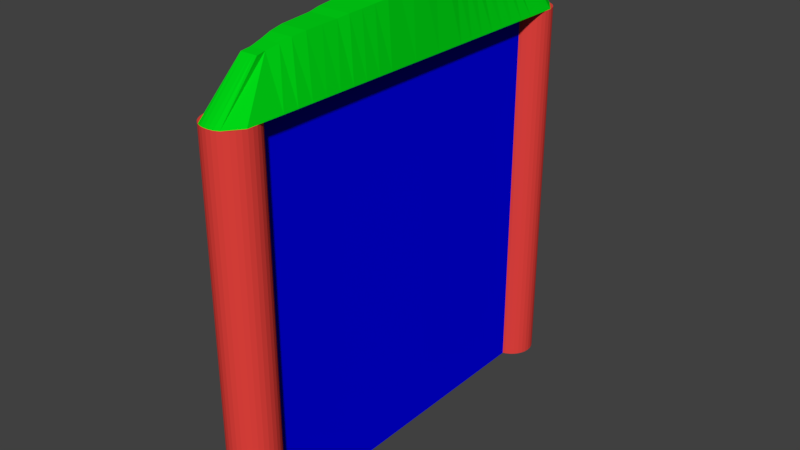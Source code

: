 # Source: Proper_Goal.blend  (saved by Blender 2.79.0; exported with 4.5.12 LTS)
import bpy
from mathutils import Matrix  # noqa: F401  (used for matrix-valued properties, if any)

bpy.ops.wm.read_factory_settings(use_empty=True)
scene = bpy.context.scene
scene.name = 'Scene'

# ---- collections
col_collection_1 = bpy.data.collections.new('Collection 1'); scene.collection.children.link(col_collection_1)

# ---- materials (node trees are filled in below, after node groups)
mat_blue = bpy.data.materials.new('Blue')
mat_blue.alpha_threshold = 0.0
mat_blue.use_transparent_shadow = False
mat_blue.diffuse_color = (0.0, 0.0, 0.8, 1.0)
mat_blue.roughness = 0.5
mat_green_top = bpy.data.materials.new('Green Top')
mat_green_top.alpha_threshold = 0.0
mat_green_top.use_transparent_shadow = False
mat_green_top.diffuse_color = (0.0, 0.686, 0.008129, 1.0)
mat_green_top.roughness = 0.5
mat_red_pole = bpy.data.materials.new('Red Pole')
mat_red_pole.alpha_threshold = 0.0
mat_red_pole.use_transparent_shadow = False
mat_red_pole.diffuse_color = (0.8, 0.0568, 0.04744, 1.0)
mat_red_pole.roughness = 0.5
mat_red_pole_001 = bpy.data.materials.new('Red Pole.001')
mat_red_pole_001.alpha_threshold = 0.0
mat_red_pole_001.use_transparent_shadow = False
mat_red_pole_001.diffuse_color = (0.8, 0.057, 0.047, 1.0)
mat_red_pole_001.roughness = 0.5

# ---- material node trees

# ---- world
world_world = bpy.data.worlds.new('World'); scene.world = world_world
world_world.color = (0.05088, 0.05088, 0.05088)
world_world.use_sun_shadow = False
world_world.sun_shadow_jitter_overblur = 0.0
world_world.cycles.sampling_method = 'MANUAL'

# ---- meshes
me_cube_001 = bpy.data.meshes.new('Cube.001')
me_cube_001.from_pydata([(-1.0, -1.0, -1.0), (-1.0, -1.0, 1.0), (-1.0, 1.0, -1.0), (-1.0, 1.0, 1.0), (1.0, -1.0, -1.0), (1.0, -1.0, 1.0), (1.0, 1.0, -1.0), (1.0, 1.0, 1.0)], [], [(0, 1, 3, 2), (2, 3, 7, 6), (6, 7, 5, 4), (4, 5, 1, 0), (2, 6, 4, 0), (7, 3, 1, 5)])
me_cube_001.materials.append(mat_blue)
me_cube_001.use_remesh_preserve_volume = False
me_cube_001.use_remesh_preserve_attributes = False
me_cube_001.use_mirror_vertex_groups = False
me_cube_001.update()
me_cube_002 = bpy.data.meshes.new('Cube.002')
me_cube_002.from_pydata([(-0.4777, -1.109, -1.0), (-0.356, -0.8851, 0.3749), (-0.4282, 1.113, -1.0), (-0.356, 0.8851, 0.3749), (0.4935, -1.108, -1.0), (0.356, -0.8851, 0.3749), (0.4478, 1.112, -1.0), (0.356, 0.8851, 0.3749), (-0.993, 1.015, -1.0), (-1.0, 0.84, -1.0), (-1.0, 0.76, -1.0), (-1.0, 0.68, -1.0), (-1.0, 0.6, -1.0), (-1.0, 0.52, -1.0), (-1.0, 0.44, -1.0), (-1.0, 0.36, -1.0), (-1.0, 0.28, -1.0), (-1.0, 0.2, -1.0), (-1.0, 0.12, -1.0), (-1.0, 0.04, -1.0), (-1.0, -0.04, -1.0), (-1.0, -0.12, -1.0), (-1.0, -0.2, -1.0), (-1.0, -0.28, -1.0), (-1.0, -0.36, -1.0), (-1.0, -0.44, -1.0), (-1.0, -0.52, -1.0), (-1.0, -0.6, -1.0), (-1.0, -0.68, -1.0), (-1.0, -0.76, -1.0), (-1.0, -0.84, -1.0), (-0.9857, -1.021, -1.0), (-0.3233, -0.8389, 0.4172), (-0.3969, -0.7723, 0.4996), (-0.4737, -0.7149, 0.582), (-0.5377, -0.6434, 0.6437), (-0.5689, -0.5572, 0.6752), (-0.6078, -0.4767, 0.7017), (-0.6746, -0.4143, 0.7517), (-0.7188, -0.3445, 0.7827), (-0.7652, -0.2712, 0.8201), (-0.8251, -0.1988, 0.8689), (-0.8269, -0.12, 0.8707), (-0.8546, -0.04, 0.8914), (-0.8546, 0.04, 0.8914), (-0.8269, 0.12, 0.8707), (-0.8251, 0.1988, 0.8689), (-0.7652, 0.2712, 0.8201), (-0.7188, 0.3445, 0.7827), (-0.6746, 0.4143, 0.7517), (-0.6078, 0.4767, 0.7017), (-0.5689, 0.5572, 0.6752), (-0.5377, 0.6434, 0.6437), (-0.4737, 0.7149, 0.582), (-0.3969, 0.7723, 0.4996), (-0.3233, 0.8389, 0.4172), (0.9784, -1.028, -1.0), (1.0, -0.84, -1.0), (1.0, -0.76, -1.0), (1.0, -0.68, -1.0), (1.0, -0.6, -1.0), (1.0, -0.52, -1.0), (1.0, -0.44, -1.0), (1.0, -0.36, -1.0), (1.0, -0.28, -1.0), (1.0, -0.2, -1.0), (1.0, -0.12, -1.0), (1.0, -0.04, -1.0), (1.0, 0.04, -1.0), (1.0, 0.12, -1.0), (1.0, 0.2, -1.0), (1.0, 0.28, -1.0), (1.0, 0.36, -1.0), (1.0, 0.44, -1.0), (1.0, 0.52, -1.0), (1.0, 0.6, -1.0), (1.0, 0.68, -1.0), (1.0, 0.76, -1.0), (1.0, 0.84, -1.0), (0.9936, 1.015, -1.0), (0.3233, 0.8389, 0.4172), (0.3969, 0.7723, 0.4996), (0.4737, 0.7149, 0.582), (0.5377, 0.6434, 0.6437), (0.5689, 0.5572, 0.6752), (0.6078, 0.4767, 0.7017), (0.6746, 0.4143, 0.7517), (0.7188, 0.3445, 0.7827), (0.7652, 0.2712, 0.8201), (0.8251, 0.1988, 0.8689), (0.8269, 0.12, 0.8707), (0.8546, 0.04, 0.8914), (0.8546, -0.04, 0.8914), (0.8269, -0.12, 0.8707), (0.8251, -0.1988, 0.8689), (0.7652, -0.2712, 0.8201), (0.7188, -0.3445, 0.7827), (0.6746, -0.4143, 0.7517), (0.6078, -0.4767, 0.7017), (0.5689, -0.5572, 0.6752), (0.5377, -0.6434, 0.6437), (0.4737, -0.7149, 0.582), (0.3969, -0.7723, 0.4996), (0.3233, -0.8389, 0.4172), (0.2726, 1.12, -1.0), (0.09736, 1.124, -1.0), (-0.07784, 1.124, -1.0), (-0.253, 1.12, -1.0), (-0.2136, 0.8851, 0.3749), (-0.07119, 0.8851, 0.3749), (0.07119, 0.8851, 0.3749), (0.2136, 0.8851, 0.3749), (-0.2834, -1.119, -1.0), (-0.0892, -1.123, -1.0), (0.105, -1.123, -1.0), (0.2993, -1.119, -1.0), (0.2136, -0.8851, 0.3749), (0.07119, -0.8851, 0.3749), (-0.07119, -0.8851, 0.3749), (-0.2136, -0.8851, 0.3749), (-0.194, 0.8389, 0.4172), (-0.06466, 0.8389, 0.4172), (0.06466, 0.8389, 0.4172), (0.194, 0.8389, 0.4172), (-0.2381, 0.7723, 0.4996), (-0.07938, 0.7723, 0.4996), (0.07938, 0.7723, 0.4996), (0.2381, 0.7723, 0.4996), (-0.2842, 0.7149, 0.582), (-0.09473, 0.7149, 0.582), (0.09473, 0.7149, 0.582), (0.2842, 0.7149, 0.582), (-0.3226, 0.6434, 0.6437), (-0.1075, 0.6434, 0.6437), (0.1075, 0.6434, 0.6437), (0.3226, 0.6434, 0.6437), (-0.3413, 0.5572, 0.6752), (-0.1138, 0.5572, 0.6752), (0.1138, 0.5572, 0.6752), (0.3413, 0.5572, 0.6752), (-0.3647, 0.4767, 0.7017), (-0.1216, 0.4767, 0.7017), (0.1216, 0.4767, 0.7017), (0.3647, 0.4767, 0.7017), (-0.4048, 0.4143, 0.7517), (-0.1349, 0.4143, 0.7517), (0.1349, 0.4143, 0.7517), (0.4048, 0.4143, 0.7517), (-0.4313, 0.3445, 0.7827), (-0.1438, 0.3445, 0.7827), (0.1438, 0.3445, 0.7827), (0.4313, 0.3445, 0.7827), (-0.4591, 0.2712, 0.8201), (-0.153, 0.2712, 0.8201), (0.153, 0.2712, 0.8201), (0.4591, 0.2712, 0.8201), (-0.495, 0.1988, 0.8689), (-0.165, 0.1988, 0.8689), (0.165, 0.1988, 0.8689), (0.495, 0.1988, 0.8689), (-0.4961, 0.12, 0.8707), (-0.1654, 0.12, 0.8707), (0.1654, 0.12, 0.8707), (0.4961, 0.12, 0.8707), (-0.5128, 0.04, 0.8914), (-0.1709, 0.04, 0.8914), (0.1709, 0.04, 0.8914), (0.5128, 0.04, 0.8914), (-0.5128, -0.04, 0.8914), (-0.1709, -0.04, 0.8914), (0.1709, -0.04, 0.8914), (0.5128, -0.04, 0.8914), (-0.4961, -0.12, 0.8707), (-0.1654, -0.12, 0.8707), (0.1654, -0.12, 0.8707), (0.4961, -0.12, 0.8707), (-0.495, -0.1988, 0.8689), (-0.165, -0.1988, 0.8689), (0.165, -0.1988, 0.8689), (0.495, -0.1988, 0.8689), (-0.4591, -0.2712, 0.8201), (-0.153, -0.2712, 0.8201), (0.153, -0.2712, 0.8201), (0.4591, -0.2712, 0.8201), (-0.4313, -0.3445, 0.7827), (-0.1438, -0.3445, 0.7827), (0.1438, -0.3445, 0.7827), (0.4313, -0.3445, 0.7827), (-0.4048, -0.4143, 0.7517), (-0.1349, -0.4143, 0.7517), (0.1349, -0.4143, 0.7517), (0.4048, -0.4143, 0.7517), (-0.3647, -0.4767, 0.7017), (-0.1216, -0.4767, 0.7017), (0.1216, -0.4767, 0.7017), (0.3647, -0.4767, 0.7017), (-0.3413, -0.5572, 0.6752), (-0.1138, -0.5572, 0.6752), (0.1138, -0.5572, 0.6752), (0.3413, -0.5572, 0.6752), (-0.3226, -0.6434, 0.6437), (-0.1075, -0.6434, 0.6437), (0.1075, -0.6434, 0.6437), (0.3226, -0.6434, 0.6437), (-0.2842, -0.7149, 0.582), (-0.09473, -0.7149, 0.582), (0.09473, -0.7149, 0.582), (0.2842, -0.7149, 0.582), (-0.2381, -0.7723, 0.4996), (-0.07938, -0.7723, 0.4996), (0.07938, -0.7723, 0.4996), (0.2381, -0.7723, 0.4996), (-0.194, -0.8389, 0.4172), (-0.06466, -0.8389, 0.4172), (0.06466, -0.8389, 0.4172), (0.194, -0.8389, 0.4172), (0.5963, 1.015, -1.0), (0.199, 1.015, -1.0), (-0.1984, 1.015, -1.0), (-0.5957, 1.015, -1.0), (0.6, 0.84, -1.0), (0.2, 0.84, -1.0), (-0.2, 0.84, -1.0), (-0.6, 0.84, -1.0), (0.6, 0.76, -1.0), (0.2, 0.76, -1.0), (-0.2, 0.76, -1.0), (-0.6, 0.76, -1.0), (0.6, 0.68, -1.0), (0.2, 0.68, -1.0), (-0.2, 0.68, -1.0), (-0.6, 0.68, -1.0), (0.6, 0.6, -1.0), (0.2, 0.6, -1.0), (-0.2, 0.6, -1.0), (-0.6, 0.6, -1.0), (0.6, 0.52, -1.0), (0.2, 0.52, -1.0), (-0.2, 0.52, -1.0), (-0.6, 0.52, -1.0), (0.6, 0.44, -1.0), (0.2, 0.44, -1.0), (-0.2, 0.44, -1.0), (-0.6, 0.44, -1.0), (0.6, 0.36, -1.0), (0.2, 0.36, -1.0), (-0.2, 0.36, -1.0), (-0.6, 0.36, -1.0), (0.6, 0.28, -1.0), (0.2, 0.28, -1.0), (-0.2, 0.28, -1.0), (-0.6, 0.28, -1.0), (0.6, 0.2, -1.0), (0.2, 0.2, -1.0), (-0.2, 0.2, -1.0), (-0.6, 0.2, -1.0), (0.6, 0.12, -1.0), (0.2, 0.12, -1.0), (-0.2, 0.12, -1.0), (-0.6, 0.12, -1.0), (0.6, 0.04, -1.0), (0.2, 0.04, -1.0), (-0.2, 0.04, -1.0), (-0.6, 0.04, -1.0), (0.6, -0.04, -1.0), (0.2, -0.04, -1.0), (-0.2, -0.04, -1.0), (-0.6, -0.04, -1.0), (0.6, -0.12, -1.0), (0.2, -0.12, -1.0), (-0.2, -0.12, -1.0), (-0.6, -0.12, -1.0), (0.6, -0.2, -1.0), (0.2, -0.2, -1.0), (-0.2, -0.2, -1.0), (-0.6, -0.2, -1.0), (0.6, -0.28, -1.0), (0.2, -0.28, -1.0), (-0.2, -0.28, -1.0), (-0.6, -0.28, -1.0), (0.6, -0.36, -1.0), (0.2, -0.36, -1.0), (-0.2, -0.36, -1.0), (-0.6, -0.36, -1.0), (0.6, -0.44, -1.0), (0.2, -0.44, -1.0), (-0.2, -0.44, -1.0), (-0.6, -0.44, -1.0), (0.6, -0.52, -1.0), (0.2, -0.52, -1.0), (-0.2, -0.52, -1.0), (-0.6, -0.52, -1.0), (0.6, -0.6, -1.0), (0.2, -0.6, -1.0), (-0.2, -0.6, -1.0), (-0.6, -0.6, -1.0), (0.6, -0.68, -1.0), (0.2, -0.68, -1.0), (-0.2, -0.68, -1.0), (-0.6, -0.68, -1.0), (0.6, -0.76, -1.0), (0.2, -0.76, -1.0), (-0.2, -0.76, -1.0), (-0.6, -0.76, -1.0), (0.6, -0.84, -1.0), (0.2, -0.84, -1.0), (-0.2, -0.84, -1.0), (-0.6, -0.84, -1.0), (0.5856, -1.027, -1.0), (0.1928, -1.025, -1.0), (-0.2001, -1.024, -1.0), (-0.5929, -1.023, -1.0)], [], [(8, 55, 3, 2), (104, 111, 7, 6), (56, 103, 5, 4), (112, 119, 1, 0), (308, 56, 4, 115), (212, 32, 1, 119), (108, 3, 55, 120), (120, 55, 54, 124), (124, 54, 53, 128), (128, 53, 52, 132), (132, 52, 51, 136), (136, 51, 50, 140), (140, 50, 49, 144), (144, 49, 48, 148), (148, 48, 47, 152), (152, 47, 46, 156), (156, 46, 45, 160), (160, 45, 44, 164), (164, 44, 43, 168), (168, 43, 42, 172), (172, 42, 41, 176), (176, 41, 40, 180), (180, 40, 39, 184), (184, 39, 38, 188), (188, 38, 37, 192), (192, 37, 36, 196), (196, 36, 35, 200), (200, 35, 34, 204), (204, 34, 33, 208), (208, 33, 32, 212), (104, 6, 79, 216), (216, 79, 78, 220), (220, 78, 77, 224), (224, 77, 76, 228), (228, 76, 75, 232), (232, 75, 74, 236), (236, 74, 73, 240), (240, 73, 72, 244), (244, 72, 71, 248), (248, 71, 70, 252), (252, 70, 69, 256), (256, 69, 68, 260), (260, 68, 67, 264), (264, 67, 66, 268), (268, 66, 65, 272), (272, 65, 64, 276), (276, 64, 63, 280), (280, 63, 62, 284), (284, 62, 61, 288), (288, 61, 60, 292), (292, 60, 59, 296), (296, 59, 58, 300), (300, 58, 57, 304), (304, 57, 56, 308), (6, 7, 80, 79), (79, 80, 81, 78), (78, 81, 82, 77), (77, 82, 83, 76), (76, 83, 84, 75), (75, 84, 85, 74), (74, 85, 86, 73), (73, 86, 87, 72), (72, 87, 88, 71), (71, 88, 89, 70), (70, 89, 90, 69), (69, 90, 91, 68), (68, 91, 92, 67), (67, 92, 93, 66), (66, 93, 94, 65), (65, 94, 95, 64), (64, 95, 96, 63), (63, 96, 97, 62), (62, 97, 98, 61), (61, 98, 99, 60), (60, 99, 100, 59), (59, 100, 101, 58), (58, 101, 102, 57), (57, 102, 103, 56), (0, 1, 32, 31), (31, 32, 33, 30), (30, 33, 34, 29), (29, 34, 35, 28), (28, 35, 36, 27), (27, 36, 37, 26), (26, 37, 38, 25), (25, 38, 39, 24), (24, 39, 40, 23), (23, 40, 41, 22), (22, 41, 42, 21), (21, 42, 43, 20), (20, 43, 44, 19), (19, 44, 45, 18), (18, 45, 46, 17), (17, 46, 47, 16), (16, 47, 48, 15), (15, 48, 49, 14), (14, 49, 50, 13), (13, 50, 51, 12), (12, 51, 52, 11), (11, 52, 53, 10), (10, 53, 54, 9), (9, 54, 55, 8), (30, 307, 311, 31), (307, 306, 310, 311), (306, 305, 309, 310), (305, 304, 308, 309), (29, 303, 307, 30), (303, 302, 306, 307), (302, 301, 305, 306), (301, 300, 304, 305), (28, 299, 303, 29), (299, 298, 302, 303), (298, 297, 301, 302), (297, 296, 300, 301), (27, 295, 299, 28), (295, 294, 298, 299), (294, 293, 297, 298), (293, 292, 296, 297), (26, 291, 295, 27), (291, 290, 294, 295), (290, 289, 293, 294), (289, 288, 292, 293), (25, 287, 291, 26), (287, 286, 290, 291), (286, 285, 289, 290), (285, 284, 288, 289), (24, 283, 287, 25), (283, 282, 286, 287), (282, 281, 285, 286), (281, 280, 284, 285), (23, 279, 283, 24), (279, 278, 282, 283), (278, 277, 281, 282), (277, 276, 280, 281), (22, 275, 279, 23), (275, 274, 278, 279), (274, 273, 277, 278), (273, 272, 276, 277), (21, 271, 275, 22), (271, 270, 274, 275), (270, 269, 273, 274), (269, 268, 272, 273), (20, 267, 271, 21), (267, 266, 270, 271), (266, 265, 269, 270), (265, 264, 268, 269), (19, 263, 267, 20), (263, 262, 266, 267), (262, 261, 265, 266), (261, 260, 264, 265), (18, 259, 263, 19), (259, 258, 262, 263), (258, 257, 261, 262), (257, 256, 260, 261), (17, 255, 259, 18), (255, 254, 258, 259), (254, 253, 257, 258), (253, 252, 256, 257), (16, 251, 255, 17), (251, 250, 254, 255), (250, 249, 253, 254), (249, 248, 252, 253), (15, 247, 251, 16), (247, 246, 250, 251), (246, 245, 249, 250), (245, 244, 248, 249), (14, 243, 247, 15), (243, 242, 246, 247), (242, 241, 245, 246), (241, 240, 244, 245), (13, 239, 243, 14), (239, 238, 242, 243), (238, 237, 241, 242), (237, 236, 240, 241), (12, 235, 239, 13), (235, 234, 238, 239), (234, 233, 237, 238), (233, 232, 236, 237), (11, 231, 235, 12), (231, 230, 234, 235), (230, 229, 233, 234), (229, 228, 232, 233), (10, 227, 231, 11), (227, 226, 230, 231), (226, 225, 229, 230), (225, 224, 228, 229), (9, 223, 227, 10), (223, 222, 226, 227), (222, 221, 225, 226), (221, 220, 224, 225), (8, 219, 223, 9), (219, 218, 222, 223), (218, 217, 221, 222), (217, 216, 220, 221), (2, 107, 219, 8), (107, 106, 218, 219), (106, 105, 217, 218), (105, 104, 216, 217), (102, 211, 215, 103), (211, 210, 214, 215), (210, 209, 213, 214), (209, 208, 212, 213), (101, 207, 211, 102), (207, 206, 210, 211), (206, 205, 209, 210), (205, 204, 208, 209), (100, 203, 207, 101), (203, 202, 206, 207), (202, 201, 205, 206), (201, 200, 204, 205), (99, 199, 203, 100), (199, 198, 202, 203), (198, 197, 201, 202), (197, 196, 200, 201), (98, 195, 199, 99), (195, 194, 198, 199), (194, 193, 197, 198), (193, 192, 196, 197), (97, 191, 195, 98), (191, 190, 194, 195), (190, 189, 193, 194), (189, 188, 192, 193), (96, 187, 191, 97), (187, 186, 190, 191), (186, 185, 189, 190), (185, 184, 188, 189), (95, 183, 187, 96), (183, 182, 186, 187), (182, 181, 185, 186), (181, 180, 184, 185), (94, 179, 183, 95), (179, 178, 182, 183), (178, 177, 181, 182), (177, 176, 180, 181), (93, 175, 179, 94), (175, 174, 178, 179), (174, 173, 177, 178), (173, 172, 176, 177), (92, 171, 175, 93), (171, 170, 174, 175), (170, 169, 173, 174), (169, 168, 172, 173), (91, 167, 171, 92), (167, 166, 170, 171), (166, 165, 169, 170), (165, 164, 168, 169), (90, 163, 167, 91), (163, 162, 166, 167), (162, 161, 165, 166), (161, 160, 164, 165), (89, 159, 163, 90), (159, 158, 162, 163), (158, 157, 161, 162), (157, 156, 160, 161), (88, 155, 159, 89), (155, 154, 158, 159), (154, 153, 157, 158), (153, 152, 156, 157), (87, 151, 155, 88), (151, 150, 154, 155), (150, 149, 153, 154), (149, 148, 152, 153), (86, 147, 151, 87), (147, 146, 150, 151), (146, 145, 149, 150), (145, 144, 148, 149), (85, 143, 147, 86), (143, 142, 146, 147), (142, 141, 145, 146), (141, 140, 144, 145), (84, 139, 143, 85), (139, 138, 142, 143), (138, 137, 141, 142), (137, 136, 140, 141), (83, 135, 139, 84), (135, 134, 138, 139), (134, 133, 137, 138), (133, 132, 136, 137), (82, 131, 135, 83), (131, 130, 134, 135), (130, 129, 133, 134), (129, 128, 132, 133), (81, 127, 131, 82), (127, 126, 130, 131), (126, 125, 129, 130), (125, 124, 128, 129), (80, 123, 127, 81), (123, 122, 126, 127), (122, 121, 125, 126), (121, 120, 124, 125), (7, 111, 123, 80), (111, 110, 122, 123), (110, 109, 121, 122), (109, 108, 120, 121), (103, 215, 116, 5), (215, 214, 117, 116), (214, 213, 118, 117), (213, 212, 119, 118), (31, 311, 112, 0), (311, 310, 113, 112), (310, 309, 114, 113), (309, 308, 115, 114), (4, 5, 116, 115), (115, 116, 117, 114), (114, 117, 118, 113), (113, 118, 119, 112), (2, 3, 108, 107), (107, 108, 109, 106), (106, 109, 110, 105), (105, 110, 111, 104)])
me_cube_002.materials.append(mat_green_top)
me_cube_002.use_remesh_preserve_volume = False
me_cube_002.use_remesh_preserve_attributes = False
me_cube_002.use_mirror_vertex_groups = False
me_cube_002.update()
me_cylinder = bpy.data.meshes.new('Cylinder')
me_cylinder.from_pydata([(0.0, 1.0, -1.0), (0.0, 1.0, 1.0), (0.1951, 0.9808, -1.0), (0.1951, 0.9808, 1.0), (0.3827, 0.9239, -1.0), (0.3827, 0.9239, 1.0), (0.5556, 0.8315, -1.0), (0.5556, 0.8315, 1.0), (0.7071, 0.7071, -1.0), (0.7071, 0.7071, 1.0), (0.8315, 0.5556, -1.0), (0.8315, 0.5556, 1.0), (0.9239, 0.3827, -1.0), (0.9239, 0.3827, 1.0), (0.9808, 0.1951, -1.0), (0.9808, 0.1951, 1.0), (1.0, 7.55e-08, -1.0), (1.0, 7.55e-08, 1.0), (0.9808, -0.1951, -1.0), (0.9808, -0.1951, 1.0), (0.9239, -0.3827, -1.0), (0.9239, -0.3827, 1.0), (0.8315, -0.5556, -1.0), (0.8315, -0.5556, 1.0), (0.7071, -0.7071, -1.0), (0.7071, -0.7071, 1.0), (0.5556, -0.8315, -1.0), (0.5556, -0.8315, 1.0), (0.3827, -0.9239, -1.0), (0.3827, -0.9239, 1.0), (0.1951, -0.9808, -1.0), (0.1951, -0.9808, 1.0), (-3.258e-07, -1.0, -1.0), (-3.258e-07, -1.0, 1.0), (-0.1951, -0.9808, -1.0), (-0.1951, -0.9808, 1.0), (-0.3827, -0.9239, -1.0), (-0.3827, -0.9239, 1.0), (-0.5556, -0.8315, -1.0), (-0.5556, -0.8315, 1.0), (-0.7071, -0.7071, -1.0), (-0.7071, -0.7071, 1.0), (-0.8315, -0.5556, -1.0), (-0.8315, -0.5556, 1.0), (-0.9239, -0.3827, -1.0), (-0.9239, -0.3827, 1.0), (-0.9808, -0.1951, -1.0), (-0.9808, -0.1951, 1.0), (-1.0, 9.656e-07, -1.0), (-1.0, 9.656e-07, 1.0), (-0.9808, 0.1951, -1.0), (-0.9808, 0.1951, 1.0), (-0.9239, 0.3827, -1.0), (-0.9239, 0.3827, 1.0), (-0.8315, 0.5556, -1.0), (-0.8315, 0.5556, 1.0), (-0.7071, 0.7071, -1.0), (-0.7071, 0.7071, 1.0), (-0.5556, 0.8315, -1.0), (-0.5556, 0.8315, 1.0), (-0.3827, 0.9239, -1.0), (-0.3827, 0.9239, 1.0), (-0.1951, 0.9808, -1.0), (-0.1951, 0.9808, 1.0)], [], [(0, 1, 3, 2), (2, 3, 5, 4), (4, 5, 7, 6), (6, 7, 9, 8), (8, 9, 11, 10), (10, 11, 13, 12), (12, 13, 15, 14), (14, 15, 17, 16), (16, 17, 19, 18), (18, 19, 21, 20), (20, 21, 23, 22), (22, 23, 25, 24), (24, 25, 27, 26), (26, 27, 29, 28), (28, 29, 31, 30), (30, 31, 33, 32), (32, 33, 35, 34), (34, 35, 37, 36), (36, 37, 39, 38), (38, 39, 41, 40), (40, 41, 43, 42), (42, 43, 45, 44), (44, 45, 47, 46), (46, 47, 49, 48), (48, 49, 51, 50), (50, 51, 53, 52), (52, 53, 55, 54), (54, 55, 57, 56), (56, 57, 59, 58), (58, 59, 61, 60), (3, 1, 63, 61, 59, 57, 55, 53, 51, 49, 47, 45, 43, 41, 39, 37, 35, 33, 31, 29, 27, 25, 23, 21, 19, 17, 15, 13, 11, 9, 7, 5), (60, 61, 63, 62), (62, 63, 1, 0), (0, 2, 4, 6, 8, 10, 12, 14, 16, 18, 20, 22, 24, 26, 28, 30, 32, 34, 36, 38, 40, 42, 44, 46, 48, 50, 52, 54, 56, 58, 60, 62)])
me_cylinder.materials.append(mat_red_pole)
me_cylinder.use_remesh_preserve_volume = False
me_cylinder.use_remesh_preserve_attributes = False
me_cylinder.use_mirror_vertex_groups = False
me_cylinder.update()
me_cylinder_001 = bpy.data.meshes.new('Cylinder.001')
me_cylinder_001.from_pydata([(0.0, 1.0, -1.0), (0.0, 1.0, 1.0), (0.1951, 0.9808, -1.0), (0.1951, 0.9808, 1.0), (0.3827, 0.9239, -1.0), (0.3827, 0.9239, 1.0), (0.5556, 0.8315, -1.0), (0.5556, 0.8315, 1.0), (0.7071, 0.7071, -1.0), (0.7071, 0.7071, 1.0), (0.8315, 0.5556, -1.0), (0.8315, 0.5556, 1.0), (0.9239, 0.3827, -1.0), (0.9239, 0.3827, 1.0), (0.9808, 0.1951, -1.0), (0.9808, 0.1951, 1.0), (1.0, 7.55e-08, -1.0), (1.0, 7.55e-08, 1.0), (0.9808, -0.1951, -1.0), (0.9808, -0.1951, 1.0), (0.9239, -0.3827, -1.0), (0.9239, -0.3827, 1.0), (0.8315, -0.5556, -1.0), (0.8315, -0.5556, 1.0), (0.7071, -0.7071, -1.0), (0.7071, -0.7071, 1.0), (0.5556, -0.8315, -1.0), (0.5556, -0.8315, 1.0), (0.3827, -0.9239, -1.0), (0.3827, -0.9239, 1.0), (0.1951, -0.9808, -1.0), (0.1951, -0.9808, 1.0), (-3.258e-07, -1.0, -1.0), (-3.258e-07, -1.0, 1.0), (-0.1951, -0.9808, -1.0), (-0.1951, -0.9808, 1.0), (-0.3827, -0.9239, -1.0), (-0.3827, -0.9239, 1.0), (-0.5556, -0.8315, -1.0), (-0.5556, -0.8315, 1.0), (-0.7071, -0.7071, -1.0), (-0.7071, -0.7071, 1.0), (-0.8315, -0.5556, -1.0), (-0.8315, -0.5556, 1.0), (-0.9239, -0.3827, -1.0), (-0.9239, -0.3827, 1.0), (-0.9808, -0.1951, -1.0), (-0.9808, -0.1951, 1.0), (-1.0, 9.656e-07, -1.0), (-1.0, 9.656e-07, 1.0), (-0.9808, 0.1951, -1.0), (-0.9808, 0.1951, 1.0), (-0.9239, 0.3827, -1.0), (-0.9239, 0.3827, 1.0), (-0.8315, 0.5556, -1.0), (-0.8315, 0.5556, 1.0), (-0.7071, 0.7071, -1.0), (-0.7071, 0.7071, 1.0), (-0.5556, 0.8315, -1.0), (-0.5556, 0.8315, 1.0), (-0.3827, 0.9239, -1.0), (-0.3827, 0.9239, 1.0), (-0.1951, 0.9808, -1.0), (-0.1951, 0.9808, 1.0)], [], [(0, 1, 3, 2), (2, 3, 5, 4), (4, 5, 7, 6), (6, 7, 9, 8), (8, 9, 11, 10), (10, 11, 13, 12), (12, 13, 15, 14), (14, 15, 17, 16), (16, 17, 19, 18), (18, 19, 21, 20), (20, 21, 23, 22), (22, 23, 25, 24), (24, 25, 27, 26), (26, 27, 29, 28), (28, 29, 31, 30), (30, 31, 33, 32), (32, 33, 35, 34), (34, 35, 37, 36), (36, 37, 39, 38), (38, 39, 41, 40), (40, 41, 43, 42), (42, 43, 45, 44), (44, 45, 47, 46), (46, 47, 49, 48), (48, 49, 51, 50), (50, 51, 53, 52), (52, 53, 55, 54), (54, 55, 57, 56), (56, 57, 59, 58), (58, 59, 61, 60), (3, 1, 63, 61, 59, 57, 55, 53, 51, 49, 47, 45, 43, 41, 39, 37, 35, 33, 31, 29, 27, 25, 23, 21, 19, 17, 15, 13, 11, 9, 7, 5), (60, 61, 63, 62), (62, 63, 1, 0), (0, 2, 4, 6, 8, 10, 12, 14, 16, 18, 20, 22, 24, 26, 28, 30, 32, 34, 36, 38, 40, 42, 44, 46, 48, 50, 52, 54, 56, 58, 60, 62)])
me_cylinder_001.materials.append(mat_red_pole_001)
me_cylinder_001.use_remesh_preserve_volume = False
me_cylinder_001.use_remesh_preserve_attributes = False
me_cylinder_001.use_mirror_vertex_groups = False
me_cylinder_001.update()

# ---- objects
ob_cube = bpy.data.objects.new('Cube', me_cube_001)
ob_cube_001 = bpy.data.objects.new('Cube.001', me_cube_002)
ob_cylinder = bpy.data.objects.new('Cylinder', me_cylinder)
ob_cylinder_001 = bpy.data.objects.new('Cylinder.001', me_cylinder_001)

# ---- transforms, parenting, visibility, modifiers, constraints
ob_cube.location = (0.0, 0.0, 0.0)
ob_cube.scale = (0.1, 2.65, 3.0)
ob_cube.lineart.crease_threshold = 0.0
ob_cube_001.parent = ob_cube
ob_cube_001.matrix_parent_inverse = Matrix(((10.0, 0.0, 0.0, 0.0), (0.0, 0.3774, 0.0, 0.0), (0.0, 0.0, 0.3333, 0.0), (0.0, 0.0, 0.0, 1.0)))
ob_cube_001.location = (0.0, 0.0, 3.5)
ob_cube_001.scale = (0.3735, 3.0, 0.5)
ob_cube_001.lineart.crease_threshold = 0.0
ob_cylinder.parent = ob_cube
ob_cylinder.matrix_parent_inverse = Matrix(((10.0, 0.0, 0.0, 0.0), (0.0, 0.3774, 0.0, 0.0), (0.0, 0.0, 0.3333, 0.0), (0.0, 0.0, 0.0, 1.0)))
ob_cylinder.location = (0.0, 3.0, 0.0)
ob_cylinder.scale = (0.375, 0.375, 3.0)
ob_cylinder.lineart.crease_threshold = 0.0
ob_cylinder_001.parent = ob_cube
ob_cylinder_001.matrix_parent_inverse = Matrix(((10.0, 0.0, 0.0, 0.0), (0.0, 0.3774, 0.0, 0.0), (0.0, 0.0, 0.3333, 0.0), (0.0, 0.0, 0.0, 1.0)))
ob_cylinder_001.location = (0.0, -3.0, 0.0)
ob_cylinder_001.scale = (0.375, 0.375, 3.0)
ob_cylinder_001.lineart.crease_threshold = 0.0

# ---- collection membership
col_collection_1.objects.link(ob_cube)
col_collection_1.objects.link(ob_cube_001)
col_collection_1.objects.link(ob_cylinder)
col_collection_1.objects.link(ob_cylinder_001)

# ---- scene / render settings (as saved in the file)
scene.frame_start = 1; scene.frame_end = 250; scene.frame_set(1)
scene.render.engine = 'BLENDER_EEVEE_NEXT'
scene.render.resolution_percentage = 50
scene.render.dither_intensity = 0.0
scene.cycles.use_denoising = False
scene.cycles.samples = 128
scene.cycles.sampling_pattern = 'TABULATED_SOBOL'
scene.cycles.use_adaptive_sampling = False
scene.cycles.use_light_tree = False
scene.cycles.blur_glossy = 0.0
scene.cycles.sample_clamp_indirect = 0.0
scene.view_settings.view_transform = 'Standard'
bpy.context.view_layer.update()

# ---- added for rendering (the .blend has no active camera and no usable light): camera, sun
cam_auto = bpy.data.cameras.new('AutoCamera')
cam_auto.lens = 50.0
cam_auto.sensor_width = 36.0
cam_auto.clip_end = 1000.0
ob_auto_camera = bpy.data.objects.new('AutoCamera', cam_auto)
scene.collection.objects.link(ob_auto_camera)
ob_auto_camera.location = (8.98791, -10.7855, 7.66318)
ob_auto_camera.rotation_euler = (1.09748, -7.21219e-08, 0.694738)
scene.camera = ob_auto_camera
light_auto_sun = bpy.data.lights.new('AutoSun', 'SUN')
light_auto_sun.energy = 3.0
light_auto_sun.angle = 0.0523599
ob_auto_sun = bpy.data.objects.new('AutoSun', light_auto_sun)
scene.collection.objects.link(ob_auto_sun)
ob_auto_sun.rotation_euler = (0.872665, 0.174533, 0.523599)
bpy.context.view_layer.update()
